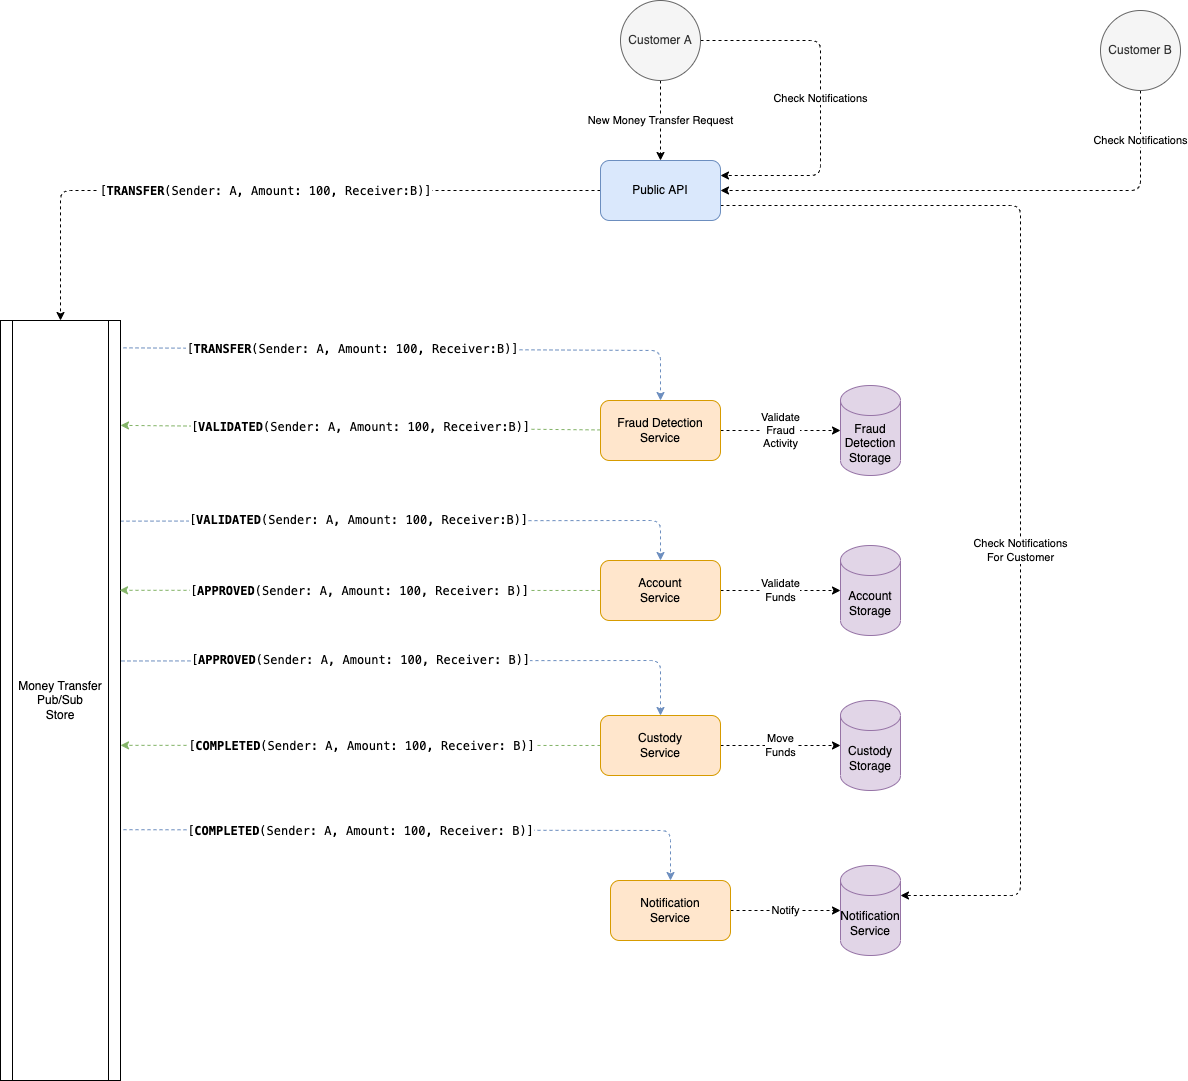

The diagram above was exported from draw.io. Its source (the exported page's mxGraphModel, read from the mxfile embedded in the PNG):
<mxGraphModel dx="1770" dy="1018" grid="1" gridSize="10" guides="1" tooltips="1" connect="1" arrows="1" fold="1" page="1" pageScale="1" pageWidth="827" pageHeight="1169" math="0" shadow="0">
  <root>
    <mxCell id="0" />
    <mxCell id="1" parent="0" />
    <mxCell id="6" value="New Money Transfer Request" style="edgeStyle=none;html=1;entryX=0.5;entryY=0;entryDx=0;entryDy=0;dashed=1;" edge="1" parent="1" source="2" target="3">
      <mxGeometry relative="1" as="geometry" />
    </mxCell>
    <mxCell id="32" value="Check Notifications" style="edgeStyle=none;html=1;entryX=1;entryY=0.25;entryDx=0;entryDy=0;exitX=1;exitY=0.5;exitDx=0;exitDy=0;dashed=1;" edge="1" parent="1" source="2" target="3">
      <mxGeometry relative="1" as="geometry">
        <Array as="points">
          <mxPoint x="840" y="120" />
          <mxPoint x="840" y="255" />
        </Array>
      </mxGeometry>
    </mxCell>
    <mxCell id="2" value="Customer A" style="ellipse;whiteSpace=wrap;html=1;aspect=fixed;fillColor=#f5f5f5;fontColor=#333333;strokeColor=#666666;" vertex="1" parent="1">
      <mxGeometry x="640" y="80" width="80" height="80" as="geometry" />
    </mxCell>
    <mxCell id="7" value="&lt;div style=&quot;font-family: &amp;quot;Cascadia Code Mono&amp;quot;, Menlo, Monaco, &amp;quot;Courier New&amp;quot;, monospace, Menlo, Monaco, &amp;quot;Courier New&amp;quot;, monospace; font-size: 12px; line-height: 18px;&quot;&gt;[&lt;b&gt;TRANSFER&lt;/b&gt;(Sender: A, Amount: 100, Receiver:B)]&lt;/div&gt;" style="edgeStyle=none;html=1;entryX=0.5;entryY=0;entryDx=0;entryDy=0;dashed=1;" edge="1" parent="1" source="3" target="5">
      <mxGeometry relative="1" as="geometry">
        <Array as="points">
          <mxPoint x="80" y="270" />
        </Array>
      </mxGeometry>
    </mxCell>
    <mxCell id="33" value="Check Notifications&lt;br&gt;For Customer" style="edgeStyle=none;html=1;entryX=1;entryY=0;entryDx=0;entryDy=30;entryPerimeter=0;exitX=1;exitY=0.75;exitDx=0;exitDy=0;dashed=1;" edge="1" parent="1" source="3" target="28">
      <mxGeometry x="0.1622" relative="1" as="geometry">
        <Array as="points">
          <mxPoint x="1040" y="285" />
          <mxPoint x="1040" y="975" />
        </Array>
        <mxPoint as="offset" />
      </mxGeometry>
    </mxCell>
    <mxCell id="3" value="Public API" style="rounded=1;whiteSpace=wrap;html=1;fillColor=#dae8fc;strokeColor=#6c8ebf;" vertex="1" parent="1">
      <mxGeometry x="620" y="240" width="120" height="60" as="geometry" />
    </mxCell>
    <mxCell id="12" value="&lt;span style=&quot;font-family: &amp;quot;Cascadia Code Mono&amp;quot;, Menlo, Monaco, &amp;quot;Courier New&amp;quot;, monospace, Menlo, Monaco, &amp;quot;Courier New&amp;quot;, monospace; font-size: 12px;&quot;&gt;[&lt;b&gt;TRANSFER&lt;/b&gt;(Sender: A, Amount: 100, Receiver:B)]&lt;/span&gt;" style="edgeStyle=none;html=1;entryX=0.5;entryY=0;entryDx=0;entryDy=0;exitX=1.025;exitY=0.036;exitDx=0;exitDy=0;exitPerimeter=0;dashed=1;fillColor=#dae8fc;strokeColor=#6c8ebf;" edge="1" parent="1" source="5" target="8">
      <mxGeometry x="-0.2198" y="-1" relative="1" as="geometry">
        <Array as="points">
          <mxPoint x="680" y="430" />
        </Array>
        <mxPoint as="offset" />
      </mxGeometry>
    </mxCell>
    <mxCell id="15" style="edgeStyle=none;html=1;entryX=0.5;entryY=0;entryDx=0;entryDy=0;exitX=1;exitY=0.264;exitDx=0;exitDy=0;exitPerimeter=0;dashed=1;fillColor=#dae8fc;strokeColor=#6c8ebf;" edge="1" parent="1" source="5" target="14">
      <mxGeometry relative="1" as="geometry">
        <Array as="points">
          <mxPoint x="680" y="600" />
        </Array>
      </mxGeometry>
    </mxCell>
    <mxCell id="16" value="&lt;span style=&quot;font-family: &amp;quot;Cascadia Code Mono&amp;quot;, Menlo, Monaco, &amp;quot;Courier New&amp;quot;, monospace, Menlo, Monaco, &amp;quot;Courier New&amp;quot;, monospace; font-size: 12px;&quot;&gt;[&lt;b&gt;VALIDATED&lt;/b&gt;(Sender: A, Amount: 100, Receiver:B)]&lt;/span&gt;" style="edgeLabel;html=1;align=center;verticalAlign=middle;resizable=0;points=[];" vertex="1" connectable="0" parent="15">
      <mxGeometry x="-0.5529" y="1" relative="1" as="geometry">
        <mxPoint x="108" as="offset" />
      </mxGeometry>
    </mxCell>
    <mxCell id="23" value="&lt;span style=&quot;font-family: &amp;quot;Cascadia Code Mono&amp;quot;, Menlo, Monaco, &amp;quot;Courier New&amp;quot;, monospace, Menlo, Monaco, &amp;quot;Courier New&amp;quot;, monospace; font-size: 12px;&quot;&gt;[&lt;b&gt;APPROVED&lt;/b&gt;(Sender: A, Amount: 100, Receiver: B)]&lt;/span&gt;" style="edgeStyle=none;html=1;entryX=0.5;entryY=0;entryDx=0;entryDy=0;exitX=1.008;exitY=0.448;exitDx=0;exitDy=0;exitPerimeter=0;dashed=1;fillColor=#dae8fc;strokeColor=#6c8ebf;" edge="1" parent="1" source="5" target="21">
      <mxGeometry x="-0.1952" relative="1" as="geometry">
        <Array as="points">
          <mxPoint x="680" y="740" />
        </Array>
        <mxPoint as="offset" />
      </mxGeometry>
    </mxCell>
    <mxCell id="30" style="edgeStyle=none;html=1;entryX=0.5;entryY=0;entryDx=0;entryDy=0;exitX=1.025;exitY=0.67;exitDx=0;exitDy=0;exitPerimeter=0;dashed=1;fillColor=#dae8fc;strokeColor=#6c8ebf;" edge="1" parent="1" source="5" target="27">
      <mxGeometry relative="1" as="geometry">
        <Array as="points">
          <mxPoint x="690" y="910" />
        </Array>
      </mxGeometry>
    </mxCell>
    <mxCell id="31" value="&lt;span style=&quot;font-family: &amp;quot;Cascadia Code Mono&amp;quot;, Menlo, Monaco, &amp;quot;Courier New&amp;quot;, monospace, Menlo, Monaco, &amp;quot;Courier New&amp;quot;, monospace; font-size: 12px;&quot;&gt;[&lt;/span&gt;&lt;b style=&quot;border-color: var(--border-color); font-family: &amp;quot;Cascadia Code Mono&amp;quot;, Menlo, Monaco, &amp;quot;Courier New&amp;quot;, monospace, Menlo, Monaco, &amp;quot;Courier New&amp;quot;, monospace; font-size: 12px;&quot;&gt;COMPLETED&lt;/b&gt;&lt;span style=&quot;font-family: &amp;quot;Cascadia Code Mono&amp;quot;, Menlo, Monaco, &amp;quot;Courier New&amp;quot;, monospace, Menlo, Monaco, &amp;quot;Courier New&amp;quot;, monospace; font-size: 12px;&quot;&gt;(Sender: A, Amount: 100, Receiver: B)]&lt;/span&gt;" style="edgeLabel;html=1;align=center;verticalAlign=middle;resizable=0;points=[];" vertex="1" connectable="0" parent="30">
      <mxGeometry x="-0.7219" y="-1" relative="1" as="geometry">
        <mxPoint x="154" as="offset" />
      </mxGeometry>
    </mxCell>
    <mxCell id="5" value="Money Transfer&lt;br&gt;Pub/Sub&lt;br&gt;Store" style="shape=process;whiteSpace=wrap;html=1;backgroundOutline=1;" vertex="1" parent="1">
      <mxGeometry x="20" y="400" width="120" height="760" as="geometry" />
    </mxCell>
    <mxCell id="11" value="Validate&lt;br&gt;Fraud&lt;br&gt;Activity" style="edgeStyle=none;html=1;dashed=1;" edge="1" parent="1" source="8" target="9">
      <mxGeometry relative="1" as="geometry" />
    </mxCell>
    <mxCell id="13" value="&lt;span style=&quot;font-family: &amp;quot;Cascadia Code Mono&amp;quot;, Menlo, Monaco, &amp;quot;Courier New&amp;quot;, monospace, Menlo, Monaco, &amp;quot;Courier New&amp;quot;, monospace; font-size: 12px;&quot;&gt;[&lt;b&gt;VALIDATED&lt;/b&gt;(Sender: A, Amount: 100, Receiver:B)]&lt;/span&gt;" style="edgeStyle=none;html=1;entryX=1;entryY=0.138;entryDx=0;entryDy=0;entryPerimeter=0;dashed=1;fillColor=#d5e8d4;strokeColor=#82b366;" edge="1" parent="1" source="8" target="5">
      <mxGeometry relative="1" as="geometry" />
    </mxCell>
    <mxCell id="8" value="Fraud Detection&lt;br&gt;Service" style="rounded=1;whiteSpace=wrap;html=1;fillColor=#ffe6cc;strokeColor=#d79b00;" vertex="1" parent="1">
      <mxGeometry x="620" y="480" width="120" height="60" as="geometry" />
    </mxCell>
    <mxCell id="9" value="Fraud&lt;br&gt;Detection&lt;br&gt;Storage" style="shape=cylinder3;whiteSpace=wrap;html=1;boundedLbl=1;backgroundOutline=1;size=15;fillColor=#e1d5e7;strokeColor=#9673a6;" vertex="1" parent="1">
      <mxGeometry x="860" y="465" width="60" height="90" as="geometry" />
    </mxCell>
    <mxCell id="18" value="Validate&lt;br&gt;Funds" style="edgeStyle=none;html=1;dashed=1;" edge="1" parent="1" source="14" target="17">
      <mxGeometry relative="1" as="geometry" />
    </mxCell>
    <mxCell id="19" style="edgeStyle=none;html=1;entryX=0.992;entryY=0.355;entryDx=0;entryDy=0;entryPerimeter=0;dashed=1;fillColor=#d5e8d4;strokeColor=#82b366;" edge="1" parent="1" source="14" target="5">
      <mxGeometry relative="1" as="geometry" />
    </mxCell>
    <mxCell id="20" value="&lt;div style=&quot;font-family: &amp;quot;Cascadia Code Mono&amp;quot;, Menlo, Monaco, &amp;quot;Courier New&amp;quot;, monospace, Menlo, Monaco, &amp;quot;Courier New&amp;quot;, monospace; font-size: 12px; line-height: 18px;&quot;&gt;[&lt;b&gt;APPROVED&lt;/b&gt;(Sender: A, Amount: 100, Receiver: B)]&lt;/div&gt;" style="edgeLabel;html=1;align=center;verticalAlign=middle;resizable=0;points=[];" vertex="1" connectable="0" parent="19">
      <mxGeometry x="0.45" y="1" relative="1" as="geometry">
        <mxPoint x="108" y="-1" as="offset" />
      </mxGeometry>
    </mxCell>
    <mxCell id="14" value="Account&lt;br&gt;Service" style="rounded=1;whiteSpace=wrap;html=1;fillColor=#ffe6cc;strokeColor=#d79b00;" vertex="1" parent="1">
      <mxGeometry x="620" y="640" width="120" height="60" as="geometry" />
    </mxCell>
    <mxCell id="17" value="Account&lt;br&gt;Storage" style="shape=cylinder3;whiteSpace=wrap;html=1;boundedLbl=1;backgroundOutline=1;size=15;fillColor=#e1d5e7;strokeColor=#9673a6;" vertex="1" parent="1">
      <mxGeometry x="860" y="625" width="60" height="90" as="geometry" />
    </mxCell>
    <mxCell id="24" value="Move&lt;br&gt;Funds" style="edgeStyle=none;html=1;entryX=0;entryY=0.5;entryDx=0;entryDy=0;entryPerimeter=0;dashed=1;" edge="1" parent="1" source="21" target="22">
      <mxGeometry relative="1" as="geometry" />
    </mxCell>
    <mxCell id="25" style="edgeStyle=none;html=1;entryX=1;entryY=0.559;entryDx=0;entryDy=0;entryPerimeter=0;dashed=1;fillColor=#d5e8d4;strokeColor=#82b366;" edge="1" parent="1" source="21" target="5">
      <mxGeometry relative="1" as="geometry" />
    </mxCell>
    <mxCell id="26" value="&lt;div style=&quot;font-family: &amp;quot;Cascadia Code Mono&amp;quot;, Menlo, Monaco, &amp;quot;Courier New&amp;quot;, monospace, Menlo, Monaco, &amp;quot;Courier New&amp;quot;, monospace; font-size: 12px; line-height: 18px;&quot;&gt;[&lt;b&gt;COMPLETED&lt;/b&gt;(Sender: A, Amount: 100, Receiver: B)]&lt;/div&gt;" style="edgeLabel;html=1;align=center;verticalAlign=middle;resizable=0;points=[];" vertex="1" connectable="0" parent="25">
      <mxGeometry x="0.3708" y="-2" relative="1" as="geometry">
        <mxPoint x="89" y="2" as="offset" />
      </mxGeometry>
    </mxCell>
    <mxCell id="21" value="Custody&lt;br&gt;Service" style="rounded=1;whiteSpace=wrap;html=1;fillColor=#ffe6cc;strokeColor=#d79b00;" vertex="1" parent="1">
      <mxGeometry x="620" y="795" width="120" height="60" as="geometry" />
    </mxCell>
    <mxCell id="22" value="Custody&lt;br&gt;Storage" style="shape=cylinder3;whiteSpace=wrap;html=1;boundedLbl=1;backgroundOutline=1;size=15;fillColor=#e1d5e7;strokeColor=#9673a6;" vertex="1" parent="1">
      <mxGeometry x="860" y="780" width="60" height="90" as="geometry" />
    </mxCell>
    <mxCell id="29" value="Notify" style="edgeStyle=none;html=1;entryX=0;entryY=0.5;entryDx=0;entryDy=0;entryPerimeter=0;dashed=1;" edge="1" parent="1" source="27" target="28">
      <mxGeometry relative="1" as="geometry" />
    </mxCell>
    <mxCell id="27" value="Notification&lt;br&gt;Service" style="rounded=1;whiteSpace=wrap;html=1;fillColor=#ffe6cc;strokeColor=#d79b00;" vertex="1" parent="1">
      <mxGeometry x="630" y="960" width="120" height="60" as="geometry" />
    </mxCell>
    <mxCell id="28" value="Notification&lt;br&gt;Service" style="shape=cylinder3;whiteSpace=wrap;html=1;boundedLbl=1;backgroundOutline=1;size=15;fillColor=#e1d5e7;strokeColor=#9673a6;" vertex="1" parent="1">
      <mxGeometry x="860" y="945" width="60" height="90" as="geometry" />
    </mxCell>
    <mxCell id="35" value="Check Notifications" style="edgeStyle=none;html=1;entryX=1;entryY=0.5;entryDx=0;entryDy=0;exitX=0.5;exitY=1;exitDx=0;exitDy=0;dashed=1;" edge="1" parent="1" source="34" target="3">
      <mxGeometry x="-0.8077" relative="1" as="geometry">
        <Array as="points">
          <mxPoint x="1160" y="270" />
        </Array>
        <mxPoint as="offset" />
      </mxGeometry>
    </mxCell>
    <mxCell id="34" value="Customer B" style="ellipse;whiteSpace=wrap;html=1;aspect=fixed;fillColor=#f5f5f5;fontColor=#333333;strokeColor=#666666;" vertex="1" parent="1">
      <mxGeometry x="1120" y="90" width="80" height="80" as="geometry" />
    </mxCell>
  </root>
</mxGraphModel>